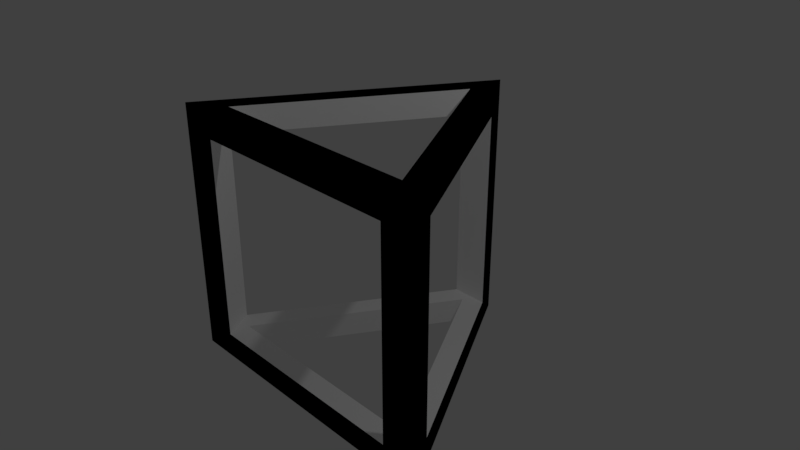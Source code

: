 # Source: m_35.blend  (saved by Blender 2.79.0; exported with 4.5.12 LTS)
import bpy
from mathutils import Matrix  # noqa: F401  (used for matrix-valued properties, if any)

bpy.ops.wm.read_factory_settings(use_empty=True)
scene = bpy.context.scene
scene.name = 'Scene'

# ---- collections
col_collection_1 = bpy.data.collections.new('Collection 1'); scene.collection.children.link(col_collection_1)

# ---- materials (node trees are filled in below, after node groups)
mat_material = bpy.data.materials.new('Material')
mat_material.alpha_threshold = 0.0
mat_material.use_transparent_shadow = False
mat_material.diffuse_color = (1.0, 1.0, 1.0, 1.0)
mat_material.roughness = 0.5
mat_material_001 = bpy.data.materials.new('Material.001')
mat_material_001.alpha_threshold = 0.0
mat_material_001.use_transparent_shadow = False
mat_material_001.diffuse_color = (0.0, 0.0, 0.0, 1.0)
mat_material_001.roughness = 0.5

# ---- material node trees

# ---- world
world_world = bpy.data.worlds.new('World'); scene.world = world_world
world_world.color = (0.05088, 0.05088, 0.05088)
world_world.use_sun_shadow = False
world_world.sun_shadow_jitter_overblur = 0.0
world_world.cycles.sampling_method = 'MANUAL'

# ---- cameras
cam_camera = bpy.data.cameras.new('Camera')
cam_camera.clip_end = 100.0
cam_camera.lens = 35.0
cam_camera.sensor_width = 32.0
cam_camera.sensor_height = 18.0
cam_camera.ortho_scale = 7.314
cam_camera.dof.focus_distance = 0.0
cam_camera.dof.aperture_fstop = 128.0

# ---- lights
light_lamp = bpy.data.lights.new('Lamp', 'POINT')
light_lamp.transmission_factor = 0.0
light_lamp.cutoff_distance = 30.0
light_lamp.energy = 100.0
light_lamp.shadow_buffer_clip_start = 1.001
light_lamp.shadow_soft_size = 0.1
light_lamp.shadow_maximum_resolution = 0.006
light_lamp.use_absolute_resolution = True

# ---- meshes
me_circle_001 = bpy.data.meshes.new('Circle.001')
me_circle_001.from_pydata([(0.0, 2.425, -1.802), (-2.1, -1.212, -1.802), (2.1, -1.212, -1.802), (-1.575, -0.3031, -1.802), (-1.05, 0.6061, -1.802), (-0.5249, 1.515, -1.802), (-1.575, -0.9092, -1.802), (0.0, 1.818, -1.802), (1.05, -1.212, -1.802), (0.0, -1.212, -1.802), (-1.05, -1.212, -1.802), (1.575, -0.9092, -1.802), (0.5249, 1.515, -1.802), (1.05, 0.6061, -1.802), (1.575, -0.3031, -1.802), (0.5249, 0.9092, -1.802), (1.05, 1.158e-07, -1.802), (0.5249, -0.9092, -1.802), (-0.5249, -0.9092, -1.802), (-1.05, -4.632e-08, -1.802), (-0.5249, 0.9092, -1.802), (-0.5249, 1.515, -1.442), (0.0, 2.425, -1.442), (0.0, 1.818, -1.442), (-1.05, -1.212, -1.442), (-2.1, -1.212, -1.442), (1.575, -0.3031, -1.442), (2.1, -1.212, -1.442), (-1.575, -0.3031, -1.442), (-1.05, 0.6061, -1.442), (-1.575, -0.9092, -1.442), (1.05, -1.212, -1.442), (0.0, -1.212, -1.442), (1.575, -0.9092, -1.442), (0.5249, 1.515, -1.442), (1.05, 0.6061, -1.442), (0.5249, 0.9092, -1.442), (1.05, 1.158e-07, -1.442), (0.5249, -0.9092, -1.442), (-0.5249, -0.9092, -1.442), (-1.05, -4.632e-08, -1.442), (-0.5249, 0.9092, -1.442), (-0.5249, 1.515, 1.442), (0.0, 2.425, 1.442), (0.0, 1.818, 1.442), (-1.05, -1.212, 1.442), (-2.1, -1.212, 1.442), (1.575, -0.3031, 1.442), (2.1, -1.212, 1.442), (-1.575, -0.3031, 1.442), (-1.05, 0.6061, 1.442), (-1.575, -0.9092, 1.442), (1.05, -1.212, 1.442), (0.0, -1.212, 1.442), (1.575, -0.9092, 1.442), (0.5249, 1.515, 1.442), (1.05, 0.6061, 1.442), (0.5249, 0.9092, 1.442), (1.05, 1.158e-07, 1.442), (0.5249, -0.9092, 1.442), (-0.5249, -0.9092, 1.442), (-1.05, -4.632e-08, 1.442), (-0.5249, 0.9092, 1.442), (-0.5249, 1.515, 1.802), (0.0, 2.425, 1.802), (0.0, 1.818, 1.802), (-1.05, -1.212, 1.802), (-2.1, -1.212, 1.802), (1.575, -0.3031, 1.802), (2.1, -1.212, 1.802), (-1.575, -0.3031, 1.802), (-1.05, 0.6061, 1.802), (-1.575, -0.9092, 1.802), (1.05, -1.212, 1.802), (0.0, -1.212, 1.802), (1.575, -0.9092, 1.802), (0.5249, 1.515, 1.802), (1.05, 0.6061, 1.802), (0.5249, 0.9092, 1.802), (1.05, 1.158e-07, 1.802), (0.5249, -0.9092, 1.802), (-0.5249, -0.9092, 1.802), (-1.05, -4.632e-08, 1.802), (-0.5249, 0.9092, 1.802), (-0.2625, 1.97, -1.442), (-1.575, -1.212, -1.442), (1.837, -0.7577, -1.442), (-1.837, -0.7577, -1.442), (1.575, -1.212, -1.442), (0.2625, 1.97, -1.442), (0.0, 2.425, -1.074e-07), (2.1, -1.212, 0.0), (-2.1, -1.212, 0.0), (-0.2625, 1.97, 1.442), (-1.575, -1.212, 1.442), (1.837, -0.7577, 1.442), (-1.837, -0.7577, 1.442), (1.575, -1.212, 1.442), (0.2625, 1.97, 1.442), (-1.575, -1.212, -1.074e-07), (1.837, -0.7577, -1.074e-07), (-1.837, -0.7577, -1.074e-07), (0.2625, 1.97, -1.074e-07), (-0.2625, 1.97, -1.074e-07), (1.575, -1.212, -1.074e-07)], [], [(7, 0, 12), (7, 12, 15), (15, 12, 13), (15, 13, 16), (16, 13, 14), (16, 14, 11), (11, 14, 2), (11, 2, 8), (11, 8, 17), (17, 8, 9), (17, 9, 18), (18, 9, 10), (18, 10, 6), (6, 10, 1), (6, 1, 3), (6, 3, 19), (19, 3, 4), (19, 4, 20), (20, 4, 5), (20, 5, 7), (7, 5, 0), (91, 97, 104), (90, 98, 102), (92, 96, 101), (4, 21, 5), (19, 30, 6), (13, 26, 14), (18, 38, 17), (11, 37, 16), (5, 21, 84), (2, 27, 88), (20, 40, 19), (6, 39, 18), (8, 32, 9), (10, 24, 85), (9, 24, 10), (7, 41, 20), (14, 26, 86), (15, 23, 7), (1, 25, 87), (0, 22, 89), (17, 33, 11), (3, 29, 4), (16, 36, 15), (12, 35, 13), (96, 67, 70), (57, 65, 44), (95, 68, 69), (44, 83, 62), (53, 66, 45), (94, 66, 67), (52, 74, 53), (51, 81, 60), (62, 82, 61), (97, 69, 73), (93, 63, 64), (54, 79, 58), (60, 80, 59), (56, 68, 47), (61, 72, 51), (50, 63, 42), (55, 77, 56), (58, 78, 57), (49, 71, 50), (59, 75, 54), (98, 64, 76), (65, 76, 64), (65, 78, 76), (78, 77, 76), (78, 79, 77), (79, 68, 77), (79, 75, 68), (75, 69, 68), (75, 73, 69), (75, 80, 73), (80, 74, 73), (80, 81, 74), (81, 66, 74), (81, 72, 66), (72, 67, 66), (72, 70, 67), (72, 82, 70), (82, 71, 70), (82, 83, 71), (83, 63, 71), (83, 65, 63), (65, 64, 63), (99, 46, 92), (85, 92, 25), (100, 48, 91), (86, 91, 27), (25, 101, 87), (22, 102, 89), (103, 43, 90), (84, 90, 22), (27, 104, 88), (91, 48, 97), (90, 43, 98), (92, 46, 96), (4, 29, 21), (19, 40, 30), (13, 35, 26), (18, 39, 38), (11, 33, 37), (22, 0, 84), (0, 5, 84), (31, 8, 88), (8, 2, 88), (20, 41, 40), (6, 30, 39), (8, 31, 32), (25, 1, 85), (1, 10, 85), (9, 32, 24), (7, 23, 41), (27, 2, 86), (2, 14, 86), (15, 36, 23), (28, 3, 87), (3, 1, 87), (34, 12, 89), (12, 0, 89), (17, 38, 33), (3, 28, 29), (16, 37, 36), (12, 34, 35), (70, 49, 96), (96, 46, 67), (57, 78, 65), (69, 48, 95), (95, 47, 68), (44, 65, 83), (53, 74, 66), (67, 46, 94), (94, 45, 66), (52, 73, 74), (51, 72, 81), (62, 83, 82), (73, 52, 97), (97, 48, 69), (64, 43, 93), (93, 42, 63), (54, 75, 79), (60, 81, 80), (56, 77, 68), (61, 82, 72), (50, 71, 63), (55, 76, 77), (58, 79, 78), (49, 70, 71), (59, 80, 75), (76, 55, 98), (98, 43, 64), (99, 94, 46), (85, 99, 92), (100, 95, 48), (86, 100, 91), (25, 92, 101), (22, 90, 102), (103, 93, 43), (84, 103, 90), (27, 91, 104), (24, 32, 39), (37, 33, 26), (23, 84, 21), (42, 44, 62), (60, 59, 53), (47, 54, 58), (100, 88, 104), (103, 89, 102), (99, 87, 101), (88, 86, 33), (30, 87, 85), (23, 89, 84), (96, 51, 94), (97, 54, 95), (93, 98, 44), (31, 88, 33), (33, 38, 31), (38, 39, 32), (31, 38, 32), (39, 30, 24), (30, 85, 24), (34, 89, 23), (23, 36, 34), (36, 37, 35), (35, 37, 26), (35, 34, 36), (33, 86, 26), (28, 87, 30), (40, 41, 29), (41, 23, 21), (40, 29, 28), (28, 30, 40), (21, 29, 41), (51, 96, 49), (49, 50, 61), (50, 42, 62), (49, 61, 51), (42, 93, 44), (62, 61, 50), (54, 97, 52), (52, 53, 59), (53, 45, 60), (59, 54, 52), (94, 51, 45), (51, 60, 45), (44, 98, 55), (44, 55, 57), (55, 56, 57), (58, 57, 56), (58, 56, 47), (47, 95, 54), (97, 95, 100), (100, 86, 88), (104, 97, 100), (102, 98, 93), (103, 84, 89), (102, 93, 103), (96, 94, 99), (99, 85, 87), (101, 96, 99)])
me_circle_001.polygons.foreach_set('material_index', [1, 1, 1, 1, 1, 1, 1, 1, 1, 1, 1, 1, 1, 1, 1, 1, 1, 1, 1, 1, 1, 1, 1, 1, 1, 0, 1, 0, 0, 1, 1, 0, 0, 1, 1, 1, 0, 1, 0, 1, 1, 0, 1, 0, 1, 1, 0, 1, 0, 1, 1, 1, 0, 0, 1, 1, 0, 0, 1, 0, 1, 1, 0, 1, 0, 1, 1, 1, 1, 1, 1, 1, 1, 1, 1, 1, 1, 1, 1, 1, 1, 1, 1, 1, 1, 1, 1, 1, 1, 1, 1, 1, 1, 1, 1, 1, 1, 1, 1, 1, 0, 1, 0, 0, 1, 1, 1, 1, 0, 0, 1, 1, 1, 1, 0, 1, 1, 0, 1, 1, 1, 1, 0, 1, 0, 1, 1, 1, 0, 1, 1, 0, 1, 1, 1, 1, 0, 0, 1, 1, 1, 1, 0, 0, 1, 0, 1, 1, 0, 1, 0, 1, 1, 1, 1, 1, 1, 1, 1, 1, 1, 1, 0, 0, 0, 0, 0, 0, 0, 0, 0, 0, 0, 0, 0, 0, 0, 0, 0, 0, 0, 0, 0, 0, 0, 0, 0, 0, 0, 0, 0, 0, 0, 0, 0, 0, 0, 0, 0, 0, 0, 0, 0, 0, 0, 0, 0, 0, 0, 0, 0, 0, 0, 0, 0, 0, 0, 0, 0, 0, 0, 0])
me_circle_001.materials.append(mat_material)
me_circle_001.materials.append(mat_material_001)
me_circle_001.use_remesh_preserve_volume = False
me_circle_001.use_remesh_preserve_attributes = False
me_circle_001.use_mirror_vertex_groups = False
me_circle_001.update()

# ---- objects
ob_circle_001 = bpy.data.objects.new('Circle.001', me_circle_001)
ob_lamp = bpy.data.objects.new('Lamp', light_lamp)
ob_camera = bpy.data.objects.new('Camera', cam_camera)

# ---- transforms, parenting, visibility, modifiers, constraints
ob_circle_001.location = (0.0, 0.0, 0.0)
ob_circle_001.lineart.crease_threshold = 0.0
ob_lamp.location = (4.076, 1.005, 5.904)
ob_lamp.rotation_euler = (0.6503, 0.05522, 1.866)
ob_lamp.lock_rotations_4d = False
ob_lamp.empty_display_type = 'ARROWS'
ob_lamp.color = (0.0, 0.0, 0.0, 0.0)
ob_lamp.lineart.crease_threshold = 0.0
ob_camera.location = (7.481, -6.508, 5.344)
ob_camera.rotation_euler = (1.109, 0.0, 0.8149)
ob_camera.lock_rotations_4d = False
ob_camera.empty_display_type = 'ARROWS'
ob_camera.color = (0.0, 0.0, 0.0, 0.0)
ob_camera.display_type = 'WIRE'
ob_camera.lineart.crease_threshold = 0.0

# ---- collection membership
col_collection_1.objects.link(ob_circle_001)
col_collection_1.objects.link(ob_lamp)
col_collection_1.objects.link(ob_camera)

# ---- scene / render settings (as saved in the file)
scene.camera = ob_camera
scene.frame_start = 1; scene.frame_end = 250; scene.frame_set(1)
scene.render.engine = 'BLENDER_EEVEE_NEXT'
scene.render.resolution_percentage = 50
scene.render.dither_intensity = 0.0
scene.cycles.use_denoising = False
scene.cycles.samples = 128
scene.cycles.sampling_pattern = 'TABULATED_SOBOL'
scene.cycles.use_adaptive_sampling = False
scene.cycles.use_light_tree = False
scene.cycles.blur_glossy = 0.0
scene.cycles.sample_clamp_indirect = 0.0
scene.view_settings.view_transform = 'Standard'
bpy.context.view_layer.update()
